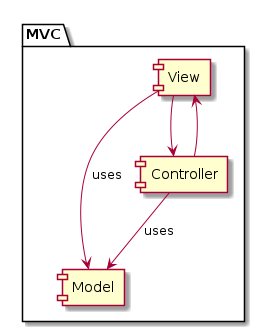

The diagram above was rendered by PlantUML. Its source (embedded in the PNG):
@startuml
package "MVC" {

    [Model] as Model

    [View] as View

    [Controller] as Controller
}



View --> Model : uses

Controller --> Model: uses

Controller --> View

View --> Controller
@enduml